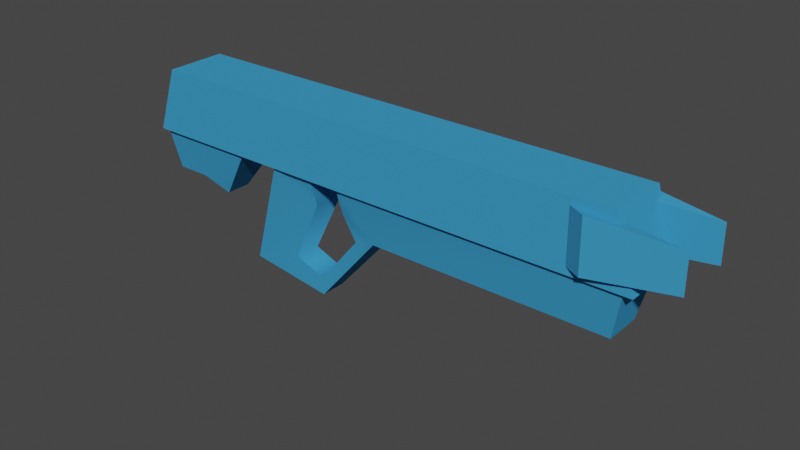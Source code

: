 # Source: 98_lens.blend  (saved by Blender 3.5.10; exported with 4.5.12 LTS)
import bpy
from mathutils import Matrix  # noqa: F401  (used for matrix-valued properties, if any)

bpy.ops.wm.read_factory_settings(use_empty=True)
scene = bpy.context.scene
scene.name = 'Scene'

# ---- collections
col_collection = bpy.data.collections.new('Collection'); scene.collection.children.link(col_collection)

# ---- materials (node trees are filled in below, after node groups)
mat_gun = bpy.data.materials.new('gun')
mat_gun.use_transparent_shadow = False
mat_gun.diffuse_color = (0.04761, 0.3107, 0.6071, 1.0)

# ---- material node trees

# ---- world
world_world = bpy.data.worlds.new('World'); scene.world = world_world
world_world.use_nodes = True; world_world.node_tree.nodes.clear()
_N = world_world.node_tree.nodes; _L = world_world.node_tree.links
n0 = _N.new('ShaderNodeOutputWorld'); n0.name = 'World Output'; n0.location = (300, 300)
n1 = _N.new('ShaderNodeBackground'); n1.name = 'Background'; n1.location = (10, 300)
n1.inputs[0].default_value = (0.05088, 0.05088, 0.05088, 1.0)
_L.new(n1.outputs[0], n0.inputs[0])
n0.is_active_output = True
world_world.color = (0.05088, 0.05088, 0.05088)
world_world.use_sun_shadow = False
world_world.sun_shadow_jitter_overblur = 0.0

# ---- meshes
me_unnamed_h_assault_rifle_superhigh = bpy.data.meshes.new('unnamed h assault rifle superhigh')
me_unnamed_h_assault_rifle_superhigh.from_pydata([(8.03, 0.6587, 3.41), (9.951, 1.657, 3.429), (8.016, 0.6454, 5.555), (9.936, 1.644, 5.574), (9.951, 1.657, 3.429), (13.25, 1.253, 3.792), (9.936, 1.644, 5.574), (13.24, 1.243, 5.292), (8.016, 0.6454, 5.555), (13.24, 1.243, 5.292), (8.03, 0.6587, 3.41), (13.25, 1.253, 3.792), (9.934, -1.556, 5.554), (9.948, -1.543, 3.409), (8.015, -0.5546, 5.547), (8.029, -0.5412, 3.402), (13.24, -1.157, 5.277), (13.25, -1.147, 3.777), (9.934, -1.556, 5.554), (9.948, -1.543, 3.409), (13.25, -1.147, 3.777), (13.24, -1.157, 5.277), (8.029, -0.5412, 3.402), (8.015, -0.5546, 5.547), (-9.782, -0.6651, 1.181), (-9.985, -1.037, 3.127), (-8.363, -0.6662, 1.195), (-5.457, -1.04, 3.162), (-7.206, -0.4462, 0.6634), (-9.781, 0.8349, 1.19), (-9.983, 1.183, 3.141), (-8.362, 0.8338, 1.204), (-5.455, 1.18, 3.176), (-7.205, 0.6188, 0.67), (-5.593, 0.6326, -1.732), (-3.725, 1.178, 3.187), (-5.594, -0.4324, -1.739), (-3.727, -1.042, 3.173), (-1.98, 0.6331, -2.208), (-5.593, 0.6326, -1.732), (-1.981, -0.4319, -2.215), (-5.594, -0.4324, -1.739), (0.8488, 0.8283, 1.062), (-1.98, 0.6331, -2.208), (0.8477, -0.6717, 1.053), (-1.981, -0.4319, -2.215), (10.81, 0.821, 1.123), (0.8488, 0.8283, 1.062), (10.81, -0.6789, 1.114), (0.8477, -0.6717, 1.053), (11.3, 1.167, 3.282), (10.81, 0.821, 1.123), (11.29, -1.053, 3.268), (10.81, -0.6789, 1.114), (-5.455, 1.18, 3.176), (-7.205, 0.6188, 0.67), (-5.457, -1.04, 3.162), (-7.206, -0.4462, 0.6634), (-9.781, 0.8349, 1.19), (-9.983, 1.183, 3.141), (-9.782, -0.6651, 1.181), (-9.985, -1.037, 3.127), (-8.362, 0.8338, 1.204), (-9.781, 0.8349, 1.19), (-8.363, -0.6662, 1.195), (-9.782, -0.6651, 1.181), (-7.205, 0.6188, 0.67), (-8.362, 0.8338, 1.204), (-7.206, -0.4462, 0.6634), (-8.363, -0.6662, 1.195), (-10.17, -1.176, 2.972), (11.68, -1.192, 3.116), (-10.17, 1.324, 2.988), (11.68, 1.308, 3.132), (-9.192, -1.194, 5.729), (10.91, -1.209, 5.861), (-10.17, -1.176, 2.972), (11.68, -1.192, 3.116), (-9.19, 1.306, 5.744), (-9.192, -1.194, 5.729), (-10.17, 1.324, 2.988), (-10.17, -1.176, 2.972), (10.91, 1.291, 5.877), (-9.19, 1.306, 5.744), (11.68, 1.308, 3.132), (-10.17, 1.324, 2.988), (10.91, -1.209, 5.861), (10.91, 1.291, 5.877), (11.68, -1.192, 3.116), (11.68, 1.308, 3.132), (10.91, 1.291, 5.877), (10.91, -1.209, 5.861), (-9.19, 1.306, 5.744), (-9.192, -1.194, 5.729), (-2.015, 1.177, 3.198), (-2.006, 0.7636, 1.793), (-2.017, -1.043, 3.185), (-2.007, -0.6121, 1.784), (-3.318, 0.6596, -0.9667), (-3.319, -0.472, -0.9737), (-1.985, 0.6395, -1.458), (-1.986, -0.4477, -1.465), (-0.09963, 0.724, 0.8051), (-0.1005, -0.5629, 0.7971), (-0.6867, -1.044, 3.193), (-0.6852, 1.176, 3.207), (-0.6771, -0.6131, 1.793), (-0.6762, 0.7626, 1.802), (-0.1005, -0.5629, 0.7971), (-0.09963, 0.724, 0.8051), (10.81, -0.6789, 1.114), (11.29, -1.053, 3.268), (0.8477, -0.6717, 1.053), (-0.6867, -1.044, 3.193), (-0.6771, -0.6131, 1.793), (-0.1005, -0.5629, 0.7971), (-1.981, -0.4319, -2.215), (-1.986, -0.4477, -1.465), (-3.319, -0.472, -0.9737), (-5.594, -0.4324, -1.739), (-3.727, -1.042, 3.173), (-2.007, -0.6121, 1.784), (-2.017, -1.043, 3.185), (10.81, 0.821, 1.123), (11.3, 1.167, 3.282), (0.8488, 0.8283, 1.062), (-0.6852, 1.176, 3.207), (-0.6762, 0.7626, 1.802), (-0.09963, 0.724, 0.8051), (-1.98, 0.6331, -2.208), (-1.985, 0.6395, -1.458), (-3.318, 0.6596, -0.9667), (-5.593, 0.6326, -1.732), (-3.725, 1.178, 3.187), (-2.006, 0.7636, 1.793), (-2.015, 1.177, 3.198), (8.016, 0.6454, 5.555), (13.24, 1.243, 5.292), (9.936, 1.644, 5.574), (13.25, 1.253, 3.792), (9.951, 1.657, 3.429), (8.03, 0.6587, 3.41), (13.24, -1.157, 5.277), (8.015, -0.5546, 5.547), (9.934, -1.556, 5.554), (9.948, -1.543, 3.409), (13.25, -1.147, 3.777), (8.029, -0.5412, 3.402)], [], [(2, 1, 0), (1, 2, 3), (6, 5, 4), (5, 6, 7), (10, 9, 8), (9, 10, 11), (14, 13, 12), (13, 14, 15), (18, 17, 16), (17, 18, 19), (22, 21, 20), (21, 22, 23), (26, 25, 24), (25, 26, 27), (28, 27, 26), (29, 30, 31), (32, 31, 30), (31, 32, 33), (36, 35, 34), (35, 36, 37), (40, 39, 38), (39, 40, 41), (44, 43, 42), (43, 44, 45), (48, 47, 46), (47, 48, 49), (52, 51, 50), (51, 52, 53), (56, 55, 54), (55, 56, 57), (60, 59, 58), (59, 60, 61), (64, 63, 62), (63, 64, 65), (68, 67, 66), (67, 68, 69), (72, 71, 70), (71, 72, 73), (76, 75, 74), (75, 76, 77), (80, 79, 78), (79, 80, 81), (84, 83, 82), (83, 84, 85), (88, 87, 86), (87, 88, 89), (92, 91, 90), (91, 92, 93), (96, 95, 94), (97, 95, 96), (95, 97, 98), (99, 98, 97), (98, 99, 100), (101, 100, 99), (100, 101, 102), (103, 102, 101), (104, 105, 106), (107, 106, 105), (106, 107, 108), (109, 108, 107), (110, 111, 112), (113, 112, 111), (114, 112, 113), (115, 112, 114), (112, 115, 116), (117, 116, 115), (118, 116, 117), (116, 118, 119), (119, 118, 120), (121, 120, 118), (120, 121, 122), (125, 124, 123), (124, 125, 126), (126, 125, 127), (127, 125, 128), (129, 128, 125), (128, 129, 130), (130, 129, 131), (132, 131, 129), (133, 131, 132), (131, 133, 134), (135, 134, 133), (136, 137, 138), (141, 140, 139), (142, 143, 144), (147, 146, 145)])
me_unnamed_h_assault_rifle_superhigh.polygons.foreach_set('use_smooth', [True] * 86)
_uv = me_unnamed_h_assault_rifle_superhigh.uv_layers.new(name='UVMap_0')
_uv.uv.foreach_set('vector', [0.2321, 0.6282, 0.1522, 0.5389, 0.2321, 0.5389, 0.1522, 0.5389, 0.2321, 0.6282, 0.1522, 0.6282, 0.1522, 0.6282, 0.01493, 0.5532, 0.1522, 0.5389, 0.01493, 0.5532, 0.1522, 0.6282, 0.01493, 0.6156, 0.2321, 0.5389, 0.01493, 0.6156, 0.2321, 0.6282, 0.01493, 0.6156, 0.2321, 0.5389, 0.01493, 0.5532, 0.754, 0.9807, 0.8332, 0.8923, 0.8332, 0.9807, 0.8332, 0.8923, 0.754, 0.9807, 0.754, 0.8923, 0.8332, 0.9807, 0.9692, 0.9065, 0.9692, 0.9683, 0.9692, 0.9065, 0.8332, 0.9807, 0.8332, 0.8923, 0.754, 0.8923, 0.9692, 0.9683, 0.9692, 0.9065, 0.9692, 0.9683, 0.754, 0.8923, 0.754, 0.9807, 0.07779, 0.8058, 0.0115, 0.886, 0.01933, 0.8056, 0.0115, 0.886, 0.07779, 0.8058, 0.1981, 0.8862, 0.1254, 0.7835, 0.1981, 0.8862, 0.07779, 0.8058, 0.9737, 0.4514, 0.9816, 0.5326, 0.9147, 0.4516, 0.7932, 0.5328, 0.9147, 0.4516, 0.9816, 0.5326, 0.9147, 0.4516, 0.7932, 0.5328, 0.8667, 0.4291, 0.02742, 0.3372, 0.2397, 0.4083, 0.02742, 0.3833, 0.2397, 0.4083, 0.02742, 0.3372, 0.2397, 0.3122, 0.3724, 0.07734, 0.225, 0.1208, 0.3724, 0.1208, 0.225, 0.1208, 0.3724, 0.07734, 0.225, 0.07734, 0.7944, 0.6929, 0.6708, 0.7417, 0.7944, 0.75, 0.6708, 0.7417, 0.7944, 0.6929, 0.6708, 0.7012, 0.8956, 0.06845, 0.4888, 0.1297, 0.8956, 0.1297, 0.4888, 0.1297, 0.8956, 0.06845, 0.4888, 0.06845, 0.8761, 0.6792, 0.7942, 0.75, 0.8761, 0.7637, 0.7942, 0.75, 0.8761, 0.6792, 0.7942, 0.6929, 0.2397, 0.3122, 0.1319, 0.3833, 0.2397, 0.4083, 0.1319, 0.3833, 0.2397, 0.3122, 0.1319, 0.3372, 0.1551, 0.3278, 0.2395, 0.4083, 0.1551, 0.3928, 0.2395, 0.4083, 0.1551, 0.3278, 0.2395, 0.3122, 0.1127, 0.06845, 0.05475, 0.1297, 0.1127, 0.1297, 0.05475, 0.1297, 0.1127, 0.06845, 0.05475, 0.06845, 0.1598, 0.07734, 0.1127, 0.1297, 0.1598, 0.1208, 0.1127, 0.1297, 0.1598, 0.07734, 0.1127, 0.06845, 0.03923, 0.1501, 0.9315, 0.04803, 0.03923, 0.04804, 0.9315, 0.04803, 0.03923, 0.1501, 0.9315, 0.1501, 0.003669, 0.8797, 0.8733, 0.993, 0.04489, 0.993, 0.8733, 0.993, 0.003669, 0.8797, 0.9043, 0.8797, 0.2329, 0.4144, 0.352, 0.3062, 0.352, 0.4144, 0.352, 0.3062, 0.2329, 0.4144, 0.2329, 0.3062, 0.08046, 0.5262, 0.9479, 0.6406, 0.1117, 0.6406, 0.9479, 0.6406, 0.08046, 0.5262, 0.9895, 0.5262, 0.8702, 0.6739, 0.9748, 0.769, 0.9748, 0.6739, 0.9748, 0.769, 0.8702, 0.6739, 0.8702, 0.769, 0.03227, 0.2878, 0.8883, 0.1813, 0.8883, 0.2878, 0.8883, 0.1813, 0.03227, 0.2878, 0.03227, 0.1813, 0.3724, 0.05412, 0.3724, 0.1274, 0.3724, 0.144, 0.3724, 0.07087, 0.3724, 0.1274, 0.3724, 0.05412, 0.3724, 0.1274, 0.3724, 0.07087, 0.3181, 0.1225, 0.3181, 0.07528, 0.3181, 0.1225, 0.3724, 0.07087, 0.3181, 0.1225, 0.3181, 0.07528, 0.3724, 0.1225, 0.3724, 0.07621, 0.3724, 0.1225, 0.3181, 0.07528, 0.3724, 0.1225, 0.3724, 0.07621, 0.45, 0.1257, 0.45, 0.07246, 0.45, 0.1257, 0.3724, 0.07621, 0.4267, 0.05402, 0.4267, 0.1441, 0.4267, 0.06945, 0.4267, 0.1287, 0.4267, 0.06945, 0.4267, 0.1441, 0.4267, 0.06945, 0.4267, 0.1287, 0.45, 0.07016, 0.45, 0.128, 0.45, 0.07016, 0.4267, 0.1287, 0.868, 0.7973, 0.8886, 0.886, 0.4574, 0.7975, 0.3948, 0.8862, 0.4574, 0.7975, 0.8886, 0.886, 0.3948, 0.8284, 0.4574, 0.7975, 0.3948, 0.8862, 0.4182, 0.7872, 0.4574, 0.7975, 0.3948, 0.8284, 0.4574, 0.7975, 0.4182, 0.7872, 0.3399, 0.6635, 0.3399, 0.6944, 0.3399, 0.6635, 0.4182, 0.7872, 0.2851, 0.715, 0.3399, 0.6635, 0.3399, 0.6944, 0.3399, 0.6635, 0.2851, 0.715, 0.1911, 0.6841, 0.1911, 0.6841, 0.2851, 0.715, 0.2695, 0.8862, 0.3399, 0.8284, 0.2695, 0.8862, 0.2851, 0.715, 0.2695, 0.8862, 0.3399, 0.8284, 0.3399, 0.8862, 0.5315, 0.4432, 0.09627, 0.5326, 0.1171, 0.443, 0.09627, 0.5326, 0.5315, 0.4432, 0.5948, 0.5328, 0.5948, 0.5328, 0.5315, 0.4432, 0.5948, 0.4744, 0.5948, 0.4744, 0.5315, 0.4432, 0.5711, 0.4328, 0.6501, 0.308, 0.5711, 0.4328, 0.5315, 0.4432, 0.5711, 0.4328, 0.6501, 0.308, 0.6501, 0.3392, 0.6501, 0.3392, 0.6501, 0.308, 0.7054, 0.36, 0.8003, 0.3288, 0.7054, 0.36, 0.6501, 0.308, 0.7212, 0.5328, 0.7054, 0.36, 0.8003, 0.3288, 0.7054, 0.36, 0.7212, 0.5328, 0.6501, 0.4744, 0.6501, 0.5328, 0.6501, 0.4744, 0.7212, 0.5328, 0.765, 0.2601, 0.9873, 0.2857, 0.8468, 0.3027, 0.7827, 0.1236, 0.8611, 0.1644, 0.9958, 0.1481, 0.9873, 0.1834, 0.765, 0.209, 0.8468, 0.1664, 0.7827, 0.07458, 0.9958, 0.05008, 0.8611, 0.03374])
me_unnamed_h_assault_rifle_superhigh.materials.append(mat_gun)
me_unnamed_h_assault_rifle_superhigh.update()
arm_armature = bpy.data.armatures.new('Armature')  # bones are not reproduced

# ---- objects
ob_armature = bpy.data.objects.new('Armature', arm_armature)
ob_unnamed_h_assault_rifle_superhigh = bpy.data.objects.new('unnamed h assault rifle superhigh', me_unnamed_h_assault_rifle_superhigh)
ob_primary_ejection = bpy.data.objects.new('#primary ejection', None)
ob_primary_trigger = bpy.data.objects.new('#primary trigger', None)
ob_secondary_ejection = bpy.data.objects.new('#secondary ejection', None)
ob_secondary_trigger = bpy.data.objects.new('#secondary trigger', None)
ob_ground_point = bpy.data.objects.new('#ground point', None)
ob_left_hand = bpy.data.objects.new('#left hand', None)
ob_left_hand_cyborg = bpy.data.objects.new('#left hand cyborg', None)
ob_left_hand_marine = bpy.data.objects.new('#left hand marine', None)
ob_flashlight = bpy.data.objects.new('#flashlight', None)

# ---- transforms, parenting, visibility, modifiers, constraints
ob_armature.location = (0.0, 0.0, 0.0)
ob_unnamed_h_assault_rifle_superhigh.parent = ob_armature
ob_unnamed_h_assault_rifle_superhigh.location = (0.0, 0.0, 0.0)
_vg = ob_unnamed_h_assault_rifle_superhigh.vertex_groups.new(name='frame gun')
_vg.add([0, 1, 2, 3, 4, 5, 6, 7, 8, 9, 10, 11, 12, 13, 14, 15, 16, 17, 18, 19, 20, 21, 22, 23, 24, 25, 26, 27, 28, 29, 30, 31, 32, 33, 34, 35, 36, 37, 38, 39, 40, 41, 42, 43, 44, 45, 46, 47, 48, 49, 50, 51, 52, 53, 54, 55, 56, 57, 58, 59, 60, 61, 62, 63, 64, 65, 66, 67, 68, 69, 70, 71, 72, 73, 74, 75, 76, 77, 78, 79, 80, 81, 82, 83, 84, 85, 86, 87, 88, 89, 90, 91, 92, 93, 94, 95, 96, 97, 98, 99, 100, 101, 102, 103, 104, 105, 106, 107, 108, 109, 110, 111, 112, 113, 114, 115, 116, 117, 118, 119, 120, 121, 122, 123, 124, 125, 126, 127, 128, 129, 130, 131, 132, 133, 134, 135, 136, 137, 138, 139, 140, 141, 142, 143, 144, 145, 146, 147], 1.0, 'REPLACE')
_m = ob_unnamed_h_assault_rifle_superhigh.modifiers.new('Armature', 'ARMATURE')
_m.object = ob_armature
_m = ob_unnamed_h_assault_rifle_superhigh.modifiers.new('Triangulate', 'TRIANGULATE')
_m.keep_custom_normals = True
_m = ob_unnamed_h_assault_rifle_superhigh.modifiers.new('EdgeSplit', 'EDGE_SPLIT')
_m.use_edge_angle = False
ob_primary_ejection.parent = ob_armature
ob_primary_ejection.location = (-1.985, -7.843, 4.835)
ob_primary_ejection.rotation_euler = (1.581, -0.8664, -1.579)
ob_primary_ejection.scale = (1.0, 1.0, 1.0)
ob_primary_ejection.empty_display_type = 'ARROWS'
ob_primary_ejection.empty_display_size = 10.0
ob_primary_trigger.parent = ob_armature
ob_primary_trigger.location = (11.31, -6.613, 4.466)
ob_primary_trigger.empty_display_type = 'ARROWS'
ob_primary_trigger.empty_display_size = 10.0
ob_secondary_ejection.parent = ob_armature
ob_secondary_ejection.location = (3.215, -7.863, 4.459)
ob_secondary_ejection.rotation_euler = (1.577, 0.006218, -1.571)
ob_secondary_ejection.scale = (1.0, 1.0, 1.0)
ob_secondary_ejection.empty_display_type = 'ARROWS'
ob_secondary_ejection.empty_display_size = 10.0
ob_secondary_trigger.parent = ob_armature
ob_secondary_trigger.location = (11.07, -6.599, 2.243)
ob_secondary_trigger.empty_display_type = 'ARROWS'
ob_secondary_trigger.empty_display_size = 10.0
ob_ground_point.parent = ob_armature
ob_ground_point.location = (0.8042, -7.871, 4.42)
ob_ground_point.rotation_euler = (-1.571, -0.0, 0.0)
ob_ground_point.scale = (1.0, 1.0, 1.0)
ob_ground_point.empty_display_type = 'ARROWS'
ob_ground_point.empty_display_size = 10.0
ob_left_hand.parent = ob_armature
ob_left_hand.location = (8.81, -6.608, 1.118)
ob_left_hand.rotation_euler = (-1.549, -0.05927, -1.369)
ob_left_hand.scale = (1.0, 1.0, 1.0)
ob_left_hand.empty_display_type = 'ARROWS'
ob_left_hand.empty_display_size = 10.0
ob_left_hand_cyborg.parent = ob_armature
ob_left_hand_cyborg.location = (8.81, -6.608, 1.118)
ob_left_hand_cyborg.rotation_euler = (-1.549, -0.05927, -1.369)
ob_left_hand_cyborg.scale = (1.0, 1.0, 1.0)
ob_left_hand_cyborg.empty_display_type = 'ARROWS'
ob_left_hand_cyborg.empty_display_size = 10.0
ob_left_hand_marine.parent = ob_armature
ob_left_hand_marine.location = (8.81, -6.608, 1.118)
ob_left_hand_marine.rotation_euler = (-1.549, -0.05927, -1.369)
ob_left_hand_marine.scale = (1.0, 1.0, 1.0)
ob_left_hand_marine.empty_display_type = 'ARROWS'
ob_left_hand_marine.empty_display_size = 10.0
ob_flashlight.parent = ob_armature
ob_flashlight.location = (11.07, -6.599, 2.243)
ob_flashlight.rotation_euler = (0.006214, -0.0066, -0.0007325)
ob_flashlight.empty_display_type = 'ARROWS'
ob_flashlight.empty_display_size = 10.0

# ---- collection membership
col_collection.objects.link(ob_armature)
col_collection.objects.link(ob_unnamed_h_assault_rifle_superhigh)
col_collection.objects.link(ob_primary_ejection)
col_collection.objects.link(ob_primary_trigger)
col_collection.objects.link(ob_secondary_ejection)
col_collection.objects.link(ob_secondary_trigger)
col_collection.objects.link(ob_ground_point)
col_collection.objects.link(ob_left_hand)
col_collection.objects.link(ob_left_hand_cyborg)
col_collection.objects.link(ob_left_hand_marine)
col_collection.objects.link(ob_flashlight)

# ---- scene / render settings (as saved in the file)
scene.frame_start = 1; scene.frame_end = 250; scene.frame_set(1)
scene.render.engine = 'BLENDER_EEVEE_NEXT'
scene.cycles.sampling_pattern = 'TABULATED_SOBOL'
scene.view_settings.view_transform = 'Filmic'
bpy.context.view_layer.update()

# ---- added for rendering (the .blend has no active camera and no usable light): camera, sun
cam_auto = bpy.data.cameras.new('AutoCamera')
cam_auto.lens = 50.0
cam_auto.sensor_width = 36.0
cam_auto.clip_end = 1000.0
ob_auto_camera = bpy.data.objects.new('AutoCamera', cam_auto)
scene.collection.objects.link(ob_auto_camera)
ob_auto_camera.location = (24.6562, -27.6923, 20.3264)
ob_auto_camera.rotation_euler = (1.09748, -7.21219e-08, 0.694738)
scene.camera = ob_auto_camera
light_auto_sun = bpy.data.lights.new('AutoSun', 'SUN')
light_auto_sun.energy = 3.0
light_auto_sun.angle = 0.0523599
ob_auto_sun = bpy.data.objects.new('AutoSun', light_auto_sun)
scene.collection.objects.link(ob_auto_sun)
ob_auto_sun.rotation_euler = (0.872665, 0.174533, 0.523599)
bpy.context.view_layer.update()
